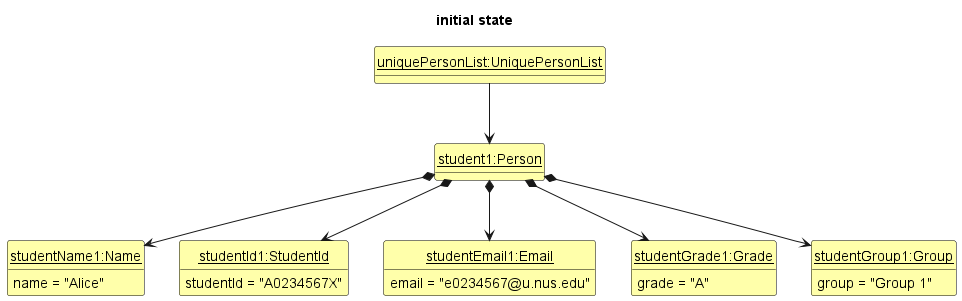

The diagram above was rendered by PlantUML. Its source (embedded in the PNG):
@startuml
'https://plantuml.com/class-diagram

hide circle
hide methods
skinparam ClassFontColor #000000
skinparam ClassBorderColor #000000
skinparam ClassBackgroundColor #FFFFAA

title initial state

class uniquePersonList as "<u>uniquePersonList:UniquePersonList</u>"
class student1 as "<u>student1:Person</u>" {}
class studentName1 as "<u>studentName1:Name</u>" {
    name = "Alice"
}
class studentId1 as "<u>studentId1:StudentId</u>" {
    studentId = "A0234567X"
}
class studentEmail1 as "<u>studentEmail1:Email</u>" {
    email = "e0234567@u.nus.edu"
}
class studentGrade1 as "<u>studentGrade1:Grade</u>" {
    grade = "A"
}
class studentGroup1 as "<u>studentGroup1:Group</u>" {
    group = "Group 1"
}

uniquePersonList -down-> student1
student1 *-down-> studentName1
student1 *-down-> studentId1
student1 *-down-> studentEmail1
student1 *-down-> studentGrade1
student1 *-down-> studentGroup1
@enduml